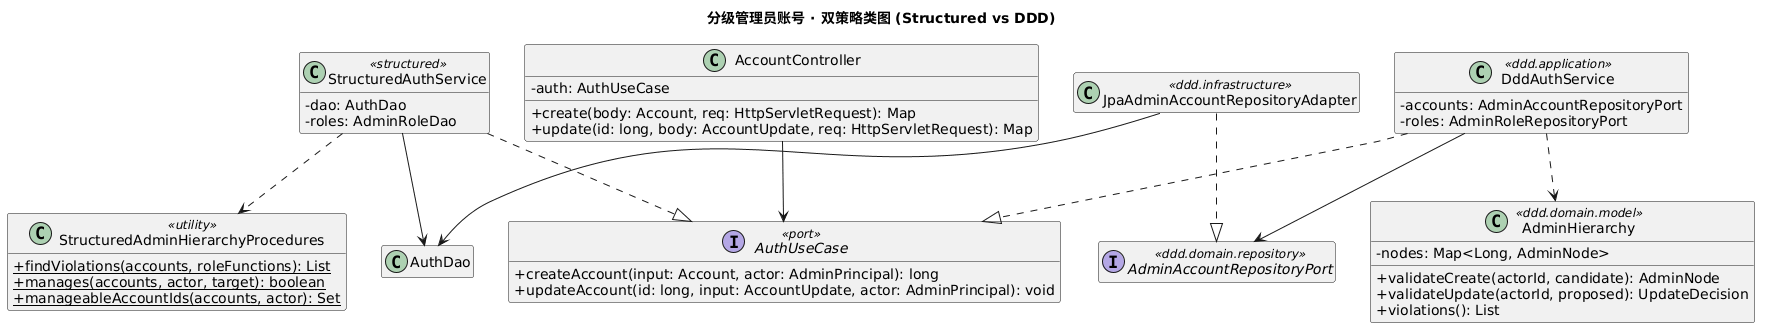

The diagram above was rendered by PlantUML. Its source (embedded in the PNG):
@startuml
title 分级管理员账号 · 双策略类图 (Structured vs DDD)
skinparam classAttributeIconSize 0
skinparam shadowing false
hide empty members
class AccountController {
  - auth: AuthUseCase
  + create(body: Account, req: HttpServletRequest): Map
  + update(id: long, body: AccountUpdate, req: HttpServletRequest): Map
}
interface AuthUseCase <<port>> {
  + createAccount(input: Account, actor: AdminPrincipal): long
  + updateAccount(id: long, input: AccountUpdate, actor: AdminPrincipal): void
}
class StructuredAuthService <<structured>> {
  - dao: AuthDao
  - roles: AdminRoleDao
}
class StructuredAdminHierarchyProcedures <<utility>> {
  + {static} findViolations(accounts, roleFunctions): List
  + {static} manages(accounts, actor, target): boolean
  + {static} manageableAccountIds(accounts, actor): Set
}
class DddAuthService <<ddd.application>> {
  - accounts: AdminAccountRepositoryPort
  - roles: AdminRoleRepositoryPort
}
class AdminHierarchy <<ddd.domain.model>> {
  - nodes: Map<Long, AdminNode>
  + validateCreate(actorId, candidate): AdminNode
  + validateUpdate(actorId, proposed): UpdateDecision
  + violations(): List
}
interface AdminAccountRepositoryPort <<ddd.domain.repository>>
class JpaAdminAccountRepositoryAdapter <<ddd.infrastructure>>
class AuthDao

AccountController --> AuthUseCase
StructuredAuthService ..|> AuthUseCase
DddAuthService ..|> AuthUseCase
StructuredAuthService ..> StructuredAdminHierarchyProcedures
StructuredAuthService --> AuthDao
DddAuthService ..> AdminHierarchy
DddAuthService --> AdminAccountRepositoryPort
JpaAdminAccountRepositoryAdapter ..|> AdminAccountRepositoryPort
JpaAdminAccountRepositoryAdapter --> AuthDao
@enduml